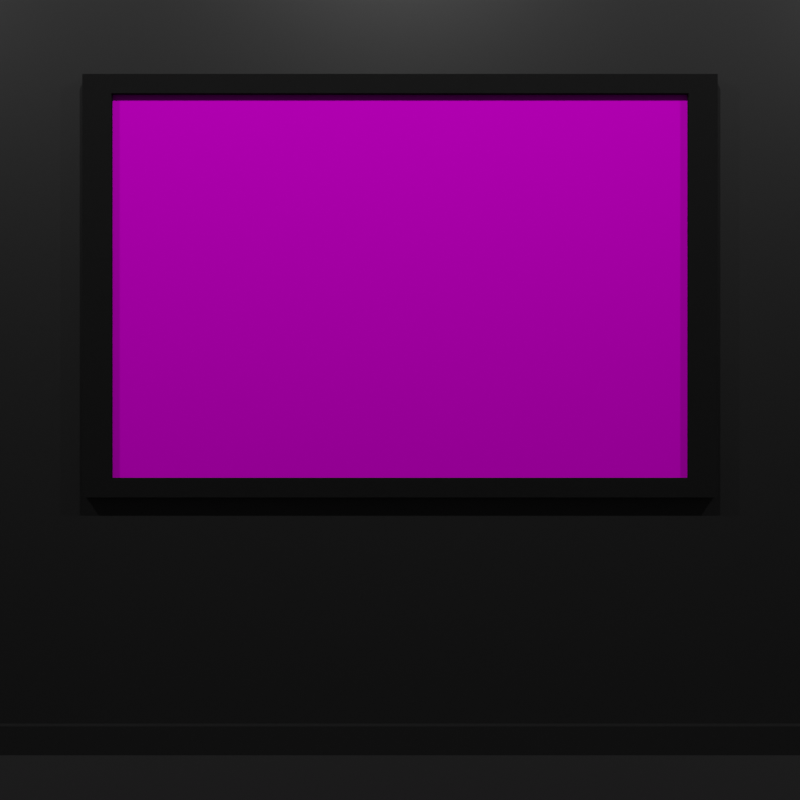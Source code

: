 # Source: gallery.blend  (saved by Blender 2.93.21; exported with 4.5.12 LTS)
import bpy
from mathutils import Matrix  # noqa: F401  (used for matrix-valued properties, if any)

bpy.ops.wm.read_factory_settings(use_empty=True)
scene = bpy.context.scene
scene.name = 'Scene'

# ---- collections
col_collection = bpy.data.collections.new('Collection'); scene.collection.children.link(col_collection)

# ---- images (referenced by path relative to the original .blend; pixels are not part of the script)
import os
ASSET_DIR = os.environ.get("B2B_ASSET_DIR", "")  # directory of the original .blend (textures are referenced by path, not embedded)
HERE = os.path.dirname(os.path.abspath(__file__))  # packed textures are extracted next to this script under _unpacked/

def load_image(name, relpath, width, height, colorspace="sRGB"):
    """Load a texture the original file referenced (path relative to the .blend, or extracted next to this script)."""
    p = next((c for c in (os.path.join(HERE, relpath), os.path.join(ASSET_DIR, relpath)) if relpath and os.path.exists(c)), "")
    if p:
        img = bpy.data.images.load(p, check_existing=True)
        img.name = name
    else:  # same state as the original file: an image datablock whose file is absent (Cycles renders it pink)
        img = bpy.data.images.new(name, width, height)
        img.source = "FILE"
        img.filepath = "//" + (relpath or name)
    img.colorspace_settings.name = colorspace
    return img
img_result_1633274034094_png = load_image('result_1633274034094.png', 'result_1633274034094.png', 1024, 1024, 'sRGB')

# ---- materials (node trees are filled in below, after node groups)
mat_wall = bpy.data.materials.new('Wall')
mat_floor = bpy.data.materials.new('Floor')
mat_frame = bpy.data.materials.new('Frame')
mat_painting = bpy.data.materials.new('Painting')

# ---- material node trees
mat_wall.use_nodes = True; mat_wall.node_tree.nodes.clear()
_N = mat_wall.node_tree.nodes; _L = mat_wall.node_tree.links
n0 = _N.new('ShaderNodeBsdfPrincipled'); n0.name = 'Principled BSDF'; n0.location = (10, 300)
n0.distribution = 'GGX'
n0.subsurface_method = 'BURLEY'
n0.inputs[0].default_value = (0.01739, 0.01739, 0.01739, 1.0)
n0.inputs[3].default_value = 1.45
n0.inputs[27].default_value = (0.0, 0.0, 0.0, 1.0)
n0.inputs[28].default_value = 1.0
n1 = _N.new('ShaderNodeOutputMaterial'); n1.name = 'Material Output'; n1.location = (300, 300)
_L.new(n0.outputs[0], n1.inputs[0])
n1.is_active_output = True
mat_floor.use_nodes = True; mat_floor.node_tree.nodes.clear()
_N = mat_floor.node_tree.nodes; _L = mat_floor.node_tree.links
n0 = _N.new('ShaderNodeBsdfPrincipled'); n0.name = 'Principled BSDF'; n0.location = (10, 300)
n0.distribution = 'GGX'
n0.subsurface_method = 'BURLEY'
n0.inputs[0].default_value = (0.0, 0.0, 0.0, 1.0)
n0.inputs[2].default_value = 0.3614
n0.inputs[3].default_value = 1.45
n0.inputs[13].default_value = 0.3568
n0.inputs[24].default_value = 0.2
n0.inputs[27].default_value = (0.0, 0.0, 0.0, 1.0)
n0.inputs[28].default_value = 1.0
n1 = _N.new('ShaderNodeOutputMaterial'); n1.name = 'Material Output'; n1.location = (300, 300)
_L.new(n0.outputs[0], n1.inputs[0])
n1.is_active_output = True
mat_frame.use_nodes = True; mat_frame.node_tree.nodes.clear()
_N = mat_frame.node_tree.nodes; _L = mat_frame.node_tree.links
n0 = _N.new('ShaderNodeBsdfPrincipled'); n0.name = 'Principled BSDF'; n0.location = (10, 300)
n0.distribution = 'GGX'
n0.subsurface_method = 'BURLEY'
n0.inputs[0].default_value = (0.016, 0.016, 0.016, 1.0)
n0.inputs[3].default_value = 1.45
n0.inputs[13].default_value = 0.0
n0.inputs[27].default_value = (0.0, 0.0, 0.0, 1.0)
n0.inputs[28].default_value = 1.0
n1 = _N.new('ShaderNodeOutputMaterial'); n1.name = 'Material Output'; n1.location = (300, 300)
n2 = _N.new('ShaderNodeBsdfPrincipled'); n2.name = 'Principled BSDF.001'; n2.location = (10, 300)
n2.distribution = 'GGX'
n2.subsurface_method = 'BURLEY'
n2.inputs[0].default_value = (0.1815, 0.1815, 0.1815, 1.0)
n2.inputs[3].default_value = 1.45
n2.inputs[13].default_value = 0.0
n2.inputs[27].default_value = (0.0, 0.0, 0.0, 1.0)
n2.inputs[28].default_value = 1.0
n3 = _N.new('ShaderNodeOutputMaterial'); n3.name = 'Material Output.001'; n3.location = (300, 300)
n4 = _N.new('ShaderNodeBsdfPrincipled'); n4.name = 'Principled BSDF.002'; n4.location = (10, 300)
n4.distribution = 'GGX'
n4.subsurface_method = 'BURLEY'
n4.inputs[0].default_value = (0.1815, 0.1815, 0.1815, 1.0)
n4.inputs[3].default_value = 1.45
n4.inputs[13].default_value = 0.0
n4.inputs[27].default_value = (0.0, 0.0, 0.0, 1.0)
n4.inputs[28].default_value = 1.0
n5 = _N.new('ShaderNodeOutputMaterial'); n5.name = 'Material Output.002'; n5.location = (300, 300)
_L.new(n0.outputs[0], n1.inputs[0])
_L.new(n2.outputs[0], n3.inputs[0])
_L.new(n4.outputs[0], n5.inputs[0])
n1.is_active_output = True
mat_painting.use_nodes = True; mat_painting.node_tree.nodes.clear()
_N = mat_painting.node_tree.nodes; _L = mat_painting.node_tree.links
n0 = _N.new('ShaderNodeBsdfPrincipled'); n0.name = 'Principled BSDF'; n0.location = (120, 510)
n0.distribution = 'GGX'
n0.subsurface_method = 'BURLEY'
n0.inputs[3].default_value = 1.45
n0.inputs[13].default_value = 0.0
n0.inputs[27].default_value = (0.0, 0.0, 0.0, 1.0)
n0.inputs[28].default_value = 1.0
n1 = _N.new('ShaderNodeOutputMaterial'); n1.name = 'Material Output'; n1.location = (410, 510)
n2 = _N.new('ShaderNodeTexImage'); n2.name = 'Image Texture'; n2.location = (-224, 497)
n2.image = img_result_1633274034094_png
_L.new(n0.outputs[0], n1.inputs[0])
_L.new(n2.outputs[0], n0.inputs[0])
n1.is_active_output = True

# ---- world
world_world = bpy.data.worlds.new('World'); scene.world = world_world
world_world.use_nodes = True; world_world.node_tree.nodes.clear()
_N = world_world.node_tree.nodes; _L = world_world.node_tree.links
n0 = _N.new('ShaderNodeOutputWorld'); n0.name = 'World Output'; n0.location = (300, 300)
n1 = _N.new('ShaderNodeBackground'); n1.name = 'Background'; n1.location = (10, 300)
n1.inputs[0].default_value = (0.05088, 0.05088, 0.05088, 1.0)
_L.new(n1.outputs[0], n0.inputs[0])
n0.is_active_output = True
world_world.color = (0.05088, 0.05088, 0.05088)
world_world.use_sun_shadow = False
world_world.sun_shadow_jitter_overblur = 0.0

# ---- cameras
cam_camera = bpy.data.cameras.new('Camera')
cam_camera.clip_end = 100.0
cam_camera.ortho_scale = 7.314

# ---- lights
light_light = bpy.data.lights.new('Light', 'POINT')
light_light.transmission_factor = 0.0
light_light.energy = 1000.0
light_light.shadow_soft_size = 0.1
light_light.shadow_maximum_resolution = 0.006
light_light.use_absolute_resolution = True
light_light_001 = bpy.data.lights.new('Light.001', 'POINT')
light_light_001.transmission_factor = 0.0
light_light_001.energy = 1000.0
light_light_001.shadow_soft_size = 0.1
light_light_001.shadow_maximum_resolution = 0.006
light_light_001.use_absolute_resolution = True
light_light_002 = bpy.data.lights.new('Light.002', 'POINT')
light_light_002.transmission_factor = 0.0
light_light_002.energy = 1000.0
light_light_002.shadow_soft_size = 0.1
light_light_002.shadow_maximum_resolution = 0.006
light_light_002.use_absolute_resolution = True

# ---- meshes
me_plane = bpy.data.meshes.new('Plane')
me_plane.from_pydata([(-1.0, -1.0, 0.0), (1.0, -1.0, 0.0), (-1.0, 1.0, 0.0), (1.0, 1.0, 0.0)], [], [(0, 1, 3, 2)])
_uv = me_plane.uv_layers.new(name='UVMap')
_uv.uv.foreach_set('vector', [0.0, 0.0, 1.0, 0.0, 1.0, 1.0, 0.0, 1.0])
me_plane.materials.append(mat_wall)
me_plane.use_remesh_fix_poles = True
me_plane.use_remesh_preserve_attributes = False
me_plane.update()
me_plane_001 = bpy.data.meshes.new('Plane.001')
me_plane_001.from_pydata([(-1.0, -1.0, 0.0), (1.0, -1.0, 0.0), (-1.0, 1.0, 0.0), (1.0, 1.0, 0.0)], [], [(0, 1, 3, 2)])
_uv = me_plane_001.uv_layers.new(name='UVMap')
_uv.uv.foreach_set('vector', [0.0, 0.0, 1.0, 0.0, 1.0, 1.0, 0.0, 1.0])
me_plane_001.materials.append(mat_floor)
me_plane_001.use_remesh_fix_poles = True
me_plane_001.use_remesh_preserve_attributes = False
me_plane_001.update()
me_frame_044 = bpy.data.meshes.new('Frame.044')
me_frame_044.from_pydata([(2.75, 1.833, 0.0), (2.75, -1.833, 0.0), (-2.75, -1.833, 0.0), (-2.75, 1.833, 0.0), (2.5, 1.666, 0.0), (2.5, -1.666, 0.0), (-2.5, -1.666, 0.0), (-2.5, 1.666, 0.0), (2.5, 1.666, 0.1), (2.5, -1.666, 0.1), (-2.5, -1.666, 0.1), (-2.5, 1.666, 0.1), (2.75, 1.833, 0.1), (2.75, -1.833, 0.1), (-2.75, -1.833, 0.1), (-2.75, 1.833, 0.1)], [], [(0, 1, 2, 3), (4, 5, 6, 7), (4, 5, 9, 8), (5, 6, 10, 9), (6, 7, 11, 10), (7, 4, 8, 11), (8, 9, 13, 12), (9, 10, 14, 13), (10, 11, 15, 14), (11, 8, 12, 15), (12, 13, 1, 0), (13, 14, 2, 1), (14, 15, 3, 2), (15, 12, 0, 3)])
me_frame_044.materials.append(mat_frame)
me_frame_044.use_remesh_fix_poles = True
me_frame_044.use_remesh_preserve_attributes = False
me_frame_044.update()
me_painting_017 = bpy.data.meshes.new('Painting.017')
me_painting_017.from_pydata([(2.5, 1.666, 0.05), (2.5, -1.666, 0.05), (-2.5, -1.666, 0.05), (-2.5, 1.666, 0.05)], [], [(0, 1, 2, 3)])
_uv = me_painting_017.uv_layers.new(name='NewUV')
_uv.uv.foreach_set('vector', [1.0, 1.0, 1.0, 0.0, 0.0, 0.0, 0.0, 1.0])
me_painting_017.materials.append(mat_painting)
me_painting_017.use_remesh_fix_poles = True
me_painting_017.use_remesh_preserve_attributes = False
me_painting_017.update()
me_cube_001 = bpy.data.meshes.new('Cube.001')
me_cube_001.from_pydata([(-1.0, -1.0, -1.0), (-1.0, -1.0, 1.0), (-1.0, 1.0, -1.0), (-1.0, 1.0, 1.0), (1.0, -1.0, -1.0), (1.0, -1.0, 1.0), (1.0, 1.0, -1.0), (1.0, 1.0, 1.0)], [], [(0, 1, 3, 2), (2, 3, 7, 6), (6, 7, 5, 4), (4, 5, 1, 0), (2, 6, 4, 0), (7, 3, 1, 5)])
_uv = me_cube_001.uv_layers.new(name='UVMap')
_uv.uv.foreach_set('vector', [0.375, 0.0, 0.625, 0.0, 0.625, 0.25, 0.375, 0.25, 0.375, 0.25, 0.625, 0.25, 0.625, 0.5, 0.375, 0.5, 0.375, 0.5, 0.625, 0.5, 0.625, 0.75, 0.375, 0.75, 0.375, 0.75, 0.625, 0.75, 0.625, 1.0, 0.375, 1.0, 0.125, 0.5, 0.375, 0.5, 0.375, 0.75, 0.125, 0.75, 0.625, 0.5, 0.875, 0.5, 0.875, 0.75, 0.625, 0.75])
me_cube_001.materials.append(mat_wall)
me_cube_001.use_remesh_fix_poles = True
me_cube_001.use_remesh_preserve_attributes = False
me_cube_001.update()

# ---- objects
ob_light = bpy.data.objects.new('Light', light_light)
ob_camera = bpy.data.objects.new('Camera', cam_camera)
ob_plane = bpy.data.objects.new('Plane', me_plane)
ob_plane_001 = bpy.data.objects.new('Plane.001', me_plane_001)
ob_frame = bpy.data.objects.new('Frame', me_frame_044)
ob_painting = bpy.data.objects.new('Painting', me_painting_017)
ob_light_001 = bpy.data.objects.new('Light.001', light_light_001)
ob_light_002 = bpy.data.objects.new('Light.002', light_light_002)
ob_cube = bpy.data.objects.new('Cube', me_cube_001)

# ---- transforms, parenting, visibility, modifiers, constraints
ob_light.location = (2.384e-07, -5.38, 11.3)
ob_light.rotation_euler = (0.6503, 0.05522, 1.918)
ob_light.lock_rotations_4d = False
ob_light.empty_display_type = 'ARROWS'
ob_light.color = (0.0, 0.0, 0.0, 0.0)
ob_light.lineart.crease_threshold = 0.0
ob_camera.location = (0.0, -9.718, 3.079)
ob_camera.rotation_euler = (1.571, 0.0, 0.0)
ob_camera.lock_rotations_4d = False
ob_camera.empty_display_type = 'ARROWS'
ob_camera.color = (0.0, 0.0, 0.0, 0.0)
ob_camera.display_type = 'WIRE'
ob_camera.lineart.crease_threshold = 0.0
ob_plane.location = (0.0, 0.0, 0.0)
ob_plane.rotation_euler = (1.571, -0.0, 0.0)
ob_plane.scale = (44.13, 18.54, 18.54)
ob_plane_001.location = (0.0, 0.0, 0.0)
ob_plane_001.scale = (47.45, 18.54, 18.54)
ob_frame.location = (0.0, 0.0, 4.071)
ob_frame.rotation_euler = (1.571, -0.0, 0.0)
ob_painting.location = (0.0, 0.0, 4.071)
ob_painting.rotation_euler = (1.571, -0.0, 0.0)
ob_light_001.location = (9.0, -5.38, 11.3)
ob_light_001.rotation_euler = (0.6503, 0.05522, 1.918)
ob_light_001.lock_rotations_4d = False
ob_light_001.empty_display_type = 'ARROWS'
ob_light_001.color = (0.0, 0.0, 0.0, 0.0)
ob_light_001.lineart.crease_threshold = 0.0
ob_light_002.location = (-9.0, -5.38, 11.3)
ob_light_002.rotation_euler = (0.6503, 0.05522, 1.918)
ob_light_002.lock_rotations_4d = False
ob_light_002.empty_display_type = 'ARROWS'
ob_light_002.color = (0.0, 0.0, 0.0, 0.0)
ob_light_002.lineart.crease_threshold = 0.0
ob_cube.location = (0.0, 0.9164, -0.7486)
ob_cube.scale = (153.9, 1.0, 1.0)

# ---- collection membership
col_collection.objects.link(ob_light)
col_collection.objects.link(ob_camera)
col_collection.objects.link(ob_plane)
col_collection.objects.link(ob_plane_001)
col_collection.objects.link(ob_frame)
col_collection.objects.link(ob_painting)
col_collection.objects.link(ob_light_001)
col_collection.objects.link(ob_light_002)
col_collection.objects.link(ob_cube)

# ---- scene / render settings (as saved in the file)
scene.camera = ob_camera
scene.frame_start = 1; scene.frame_end = 250; scene.frame_set(0)
scene.render.engine = 'CYCLES'
scene.render.resolution_x = 3840
scene.render.resolution_y = 3840
scene.cycles.use_denoising = False
scene.cycles.samples = 128
scene.cycles.sampling_pattern = 'TABULATED_SOBOL'
scene.cycles.use_adaptive_sampling = False
scene.cycles.use_light_tree = False
scene.view_settings.view_transform = 'Filmic'
bpy.context.view_layer.update()
